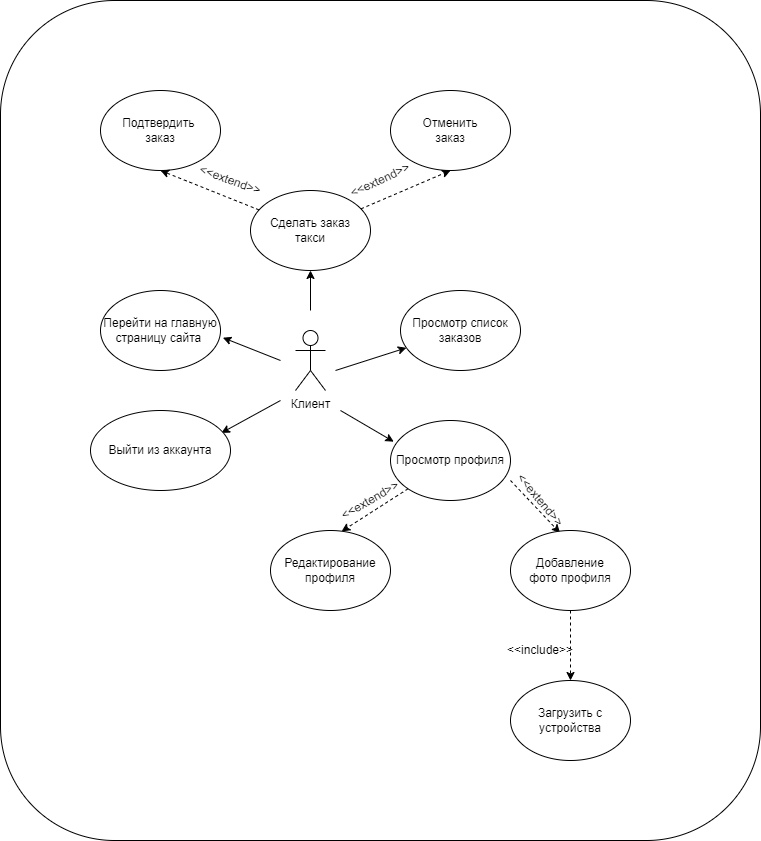

The diagram above was exported from draw.io. Its source (the exported page's mxGraphModel, read from the mxfile embedded in the PNG):
<mxGraphModel dx="1010" dy="550" grid="1" gridSize="10" guides="1" tooltips="1" connect="1" arrows="1" fold="1" page="1" pageScale="1" pageWidth="827" pageHeight="1169" math="0" shadow="0">
  <root>
    <mxCell id="0" />
    <mxCell id="1" parent="0" />
    <mxCell id="vH4n7yw8Q95cl0iE9QAH-12" value="Клиент" style="shape=umlActor;verticalLabelPosition=bottom;verticalAlign=top;html=1;outlineConnect=0;" parent="1" vertex="1">
      <mxGeometry x="325" y="580" width="30" height="60" as="geometry" />
    </mxCell>
    <mxCell id="vH4n7yw8Q95cl0iE9QAH-13" value="" style="endArrow=classic;html=1;rounded=0;" parent="1" target="vH4n7yw8Q95cl0iE9QAH-14" edge="1">
      <mxGeometry width="50" height="50" relative="1" as="geometry">
        <mxPoint x="340" y="560" as="sourcePoint" />
        <mxPoint x="455" y="550" as="targetPoint" />
      </mxGeometry>
    </mxCell>
    <mxCell id="vH4n7yw8Q95cl0iE9QAH-14" value="Сделать заказ &lt;br&gt;такси" style="ellipse;whiteSpace=wrap;html=1;" parent="1" vertex="1">
      <mxGeometry x="280" y="440" width="120" height="80" as="geometry" />
    </mxCell>
    <mxCell id="vH4n7yw8Q95cl0iE9QAH-15" value="" style="endArrow=classic;html=1;rounded=0;" parent="1" target="vH4n7yw8Q95cl0iE9QAH-16" edge="1">
      <mxGeometry width="50" height="50" relative="1" as="geometry">
        <mxPoint x="365" y="620" as="sourcePoint" />
        <mxPoint x="465" y="670" as="targetPoint" />
      </mxGeometry>
    </mxCell>
    <mxCell id="vH4n7yw8Q95cl0iE9QAH-16" value="Просмотр список заказов" style="ellipse;whiteSpace=wrap;html=1;" parent="1" vertex="1">
      <mxGeometry x="430" y="540" width="120" height="80" as="geometry" />
    </mxCell>
    <mxCell id="vH4n7yw8Q95cl0iE9QAH-17" value="" style="endArrow=classic;html=1;rounded=0;entryX=1.02;entryY=0.59;entryDx=0;entryDy=0;entryPerimeter=0;" parent="1" target="vH4n7yw8Q95cl0iE9QAH-18" edge="1">
      <mxGeometry width="50" height="50" relative="1" as="geometry">
        <mxPoint x="310" y="610" as="sourcePoint" />
        <mxPoint x="320" y="490" as="targetPoint" />
      </mxGeometry>
    </mxCell>
    <mxCell id="vH4n7yw8Q95cl0iE9QAH-18" value="Перейти на главную страницу сайта&amp;nbsp;" style="ellipse;whiteSpace=wrap;html=1;" parent="1" vertex="1">
      <mxGeometry x="130" y="540" width="120" height="80" as="geometry" />
    </mxCell>
    <mxCell id="vH4n7yw8Q95cl0iE9QAH-19" value="Подтвердить&amp;nbsp;&lt;br&gt;заказ" style="ellipse;whiteSpace=wrap;html=1;" parent="1" vertex="1">
      <mxGeometry x="130" y="340" width="120" height="80" as="geometry" />
    </mxCell>
    <mxCell id="vH4n7yw8Q95cl0iE9QAH-20" value="Отменить&lt;br&gt;заказ" style="ellipse;whiteSpace=wrap;html=1;" parent="1" vertex="1">
      <mxGeometry x="420" y="340" width="120" height="80" as="geometry" />
    </mxCell>
    <mxCell id="vH4n7yw8Q95cl0iE9QAH-25" value="" style="endArrow=classic;html=1;rounded=0;entryX=0.5;entryY=1;entryDx=0;entryDy=0;dashed=1;" parent="1" source="vH4n7yw8Q95cl0iE9QAH-14" target="vH4n7yw8Q95cl0iE9QAH-20" edge="1">
      <mxGeometry width="50" height="50" relative="1" as="geometry">
        <mxPoint x="510" y="430" as="sourcePoint" />
        <mxPoint x="250" y="490" as="targetPoint" />
      </mxGeometry>
    </mxCell>
    <mxCell id="vH4n7yw8Q95cl0iE9QAH-26" value="" style="endArrow=classic;html=1;rounded=0;entryX=0.5;entryY=1;entryDx=0;entryDy=0;dashed=1;" parent="1" source="vH4n7yw8Q95cl0iE9QAH-14" target="vH4n7yw8Q95cl0iE9QAH-19" edge="1">
      <mxGeometry width="50" height="50" relative="1" as="geometry">
        <mxPoint x="250" y="460" as="sourcePoint" />
        <mxPoint x="300" y="410" as="targetPoint" />
      </mxGeometry>
    </mxCell>
    <mxCell id="vH4n7yw8Q95cl0iE9QAH-27" value="&amp;lt;&amp;lt;extend&amp;gt;&amp;gt;" style="text;html=1;strokeColor=none;fillColor=none;align=center;verticalAlign=middle;whiteSpace=wrap;rounded=0;rotation=20;" parent="1" vertex="1">
      <mxGeometry x="230" y="410" width="60" height="40" as="geometry" />
    </mxCell>
    <mxCell id="vH4n7yw8Q95cl0iE9QAH-30" value="&amp;lt;&amp;lt;extend&amp;gt;&amp;gt;" style="text;html=1;strokeColor=none;fillColor=none;align=center;verticalAlign=middle;whiteSpace=wrap;rounded=0;rotation=-25;" parent="1" vertex="1">
      <mxGeometry x="380" y="410" width="60" height="40" as="geometry" />
    </mxCell>
    <mxCell id="vH4n7yw8Q95cl0iE9QAH-31" value="" style="endArrow=classic;html=1;rounded=0;entryX=0.935;entryY=0.28;entryDx=0;entryDy=0;entryPerimeter=0;" parent="1" target="vH4n7yw8Q95cl0iE9QAH-32" edge="1">
      <mxGeometry width="50" height="50" relative="1" as="geometry">
        <mxPoint x="310" y="650" as="sourcePoint" />
        <mxPoint x="262" y="727" as="targetPoint" />
      </mxGeometry>
    </mxCell>
    <mxCell id="vH4n7yw8Q95cl0iE9QAH-32" value="Выйти из аккаунта" style="ellipse;whiteSpace=wrap;html=1;" parent="1" vertex="1">
      <mxGeometry x="120" y="660" width="140" height="80" as="geometry" />
    </mxCell>
    <mxCell id="vH4n7yw8Q95cl0iE9QAH-35" value="Просмотр профиля" style="ellipse;whiteSpace=wrap;html=1;" parent="1" vertex="1">
      <mxGeometry x="420" y="670" width="120" height="80" as="geometry" />
    </mxCell>
    <mxCell id="vH4n7yw8Q95cl0iE9QAH-36" value="" style="endArrow=classic;html=1;rounded=0;entryX=0.027;entryY=0.265;entryDx=0;entryDy=0;entryPerimeter=0;" parent="1" target="vH4n7yw8Q95cl0iE9QAH-35" edge="1">
      <mxGeometry width="50" height="50" relative="1" as="geometry">
        <mxPoint x="370" y="660" as="sourcePoint" />
        <mxPoint x="370" y="660" as="targetPoint" />
      </mxGeometry>
    </mxCell>
    <mxCell id="vH4n7yw8Q95cl0iE9QAH-37" value="" style="endArrow=classic;html=1;rounded=0;entryX=0.593;entryY=0.01;entryDx=0;entryDy=0;entryPerimeter=0;exitX=0;exitY=1;exitDx=0;exitDy=0;dashed=1;" parent="1" source="vH4n7yw8Q95cl0iE9QAH-35" target="vH4n7yw8Q95cl0iE9QAH-38" edge="1">
      <mxGeometry width="50" height="50" relative="1" as="geometry">
        <mxPoint x="495" y="830" as="sourcePoint" />
        <mxPoint x="505" y="710" as="targetPoint" />
      </mxGeometry>
    </mxCell>
    <mxCell id="vH4n7yw8Q95cl0iE9QAH-38" value="Редактирование профиля" style="ellipse;whiteSpace=wrap;html=1;" parent="1" vertex="1">
      <mxGeometry x="300" y="780" width="120" height="80" as="geometry" />
    </mxCell>
    <mxCell id="vH4n7yw8Q95cl0iE9QAH-39" value="&amp;lt;&amp;lt;extend&amp;gt;&amp;gt;" style="text;html=1;strokeColor=none;fillColor=none;align=center;verticalAlign=middle;whiteSpace=wrap;rounded=0;rotation=-30;" parent="1" vertex="1">
      <mxGeometry x="370" y="730" width="60" height="40" as="geometry" />
    </mxCell>
    <mxCell id="vH4n7yw8Q95cl0iE9QAH-40" value="" style="endArrow=classic;html=1;rounded=0;exitX=1;exitY=0.75;exitDx=0;exitDy=0;dashed=1;exitPerimeter=0;entryX=0.413;entryY=0.03;entryDx=0;entryDy=0;entryPerimeter=0;" parent="1" source="vH4n7yw8Q95cl0iE9QAH-35" target="vH4n7yw8Q95cl0iE9QAH-41" edge="1">
      <mxGeometry width="50" height="50" relative="1" as="geometry">
        <mxPoint x="678" y="738" as="sourcePoint" />
        <mxPoint x="611" y="781" as="targetPoint" />
      </mxGeometry>
    </mxCell>
    <mxCell id="vH4n7yw8Q95cl0iE9QAH-41" value="Добавление&lt;br&gt;фото профиля" style="ellipse;whiteSpace=wrap;html=1;" parent="1" vertex="1">
      <mxGeometry x="540" y="780" width="120" height="80" as="geometry" />
    </mxCell>
    <mxCell id="vH4n7yw8Q95cl0iE9QAH-42" value="&amp;lt;&amp;lt;extend&amp;gt;&amp;gt;" style="text;html=1;strokeColor=none;fillColor=none;align=center;verticalAlign=middle;whiteSpace=wrap;rounded=0;rotation=50;" parent="1" vertex="1">
      <mxGeometry x="540" y="730" width="60" height="40" as="geometry" />
    </mxCell>
    <mxCell id="vH4n7yw8Q95cl0iE9QAH-44" value="" style="endArrow=classic;html=1;rounded=0;exitX=0.5;exitY=1;exitDx=0;exitDy=0;dashed=1;entryX=0.5;entryY=0;entryDx=0;entryDy=0;" parent="1" source="vH4n7yw8Q95cl0iE9QAH-41" target="vH4n7yw8Q95cl0iE9QAH-45" edge="1">
      <mxGeometry width="50" height="50" relative="1" as="geometry">
        <mxPoint x="540" y="890" as="sourcePoint" />
        <mxPoint x="611" y="941" as="targetPoint" />
      </mxGeometry>
    </mxCell>
    <mxCell id="vH4n7yw8Q95cl0iE9QAH-45" value="Загрузить с устройства" style="ellipse;whiteSpace=wrap;html=1;" parent="1" vertex="1">
      <mxGeometry x="540" y="930" width="120" height="80" as="geometry" />
    </mxCell>
    <mxCell id="vH4n7yw8Q95cl0iE9QAH-46" value="&amp;lt;&amp;lt;include&amp;gt;&amp;gt;" style="text;html=1;strokeColor=none;fillColor=none;align=center;verticalAlign=middle;whiteSpace=wrap;rounded=0;rotation=0;" parent="1" vertex="1">
      <mxGeometry x="540" y="880" width="60" height="40" as="geometry" />
    </mxCell>
    <mxCell id="jG3UOpVN0-sRcMezduFz-1" value="" style="rounded=1;whiteSpace=wrap;html=1;glass=0;fillColor=none;" vertex="1" parent="1">
      <mxGeometry x="30" y="250" width="760" height="840" as="geometry" />
    </mxCell>
  </root>
</mxGraphModel>